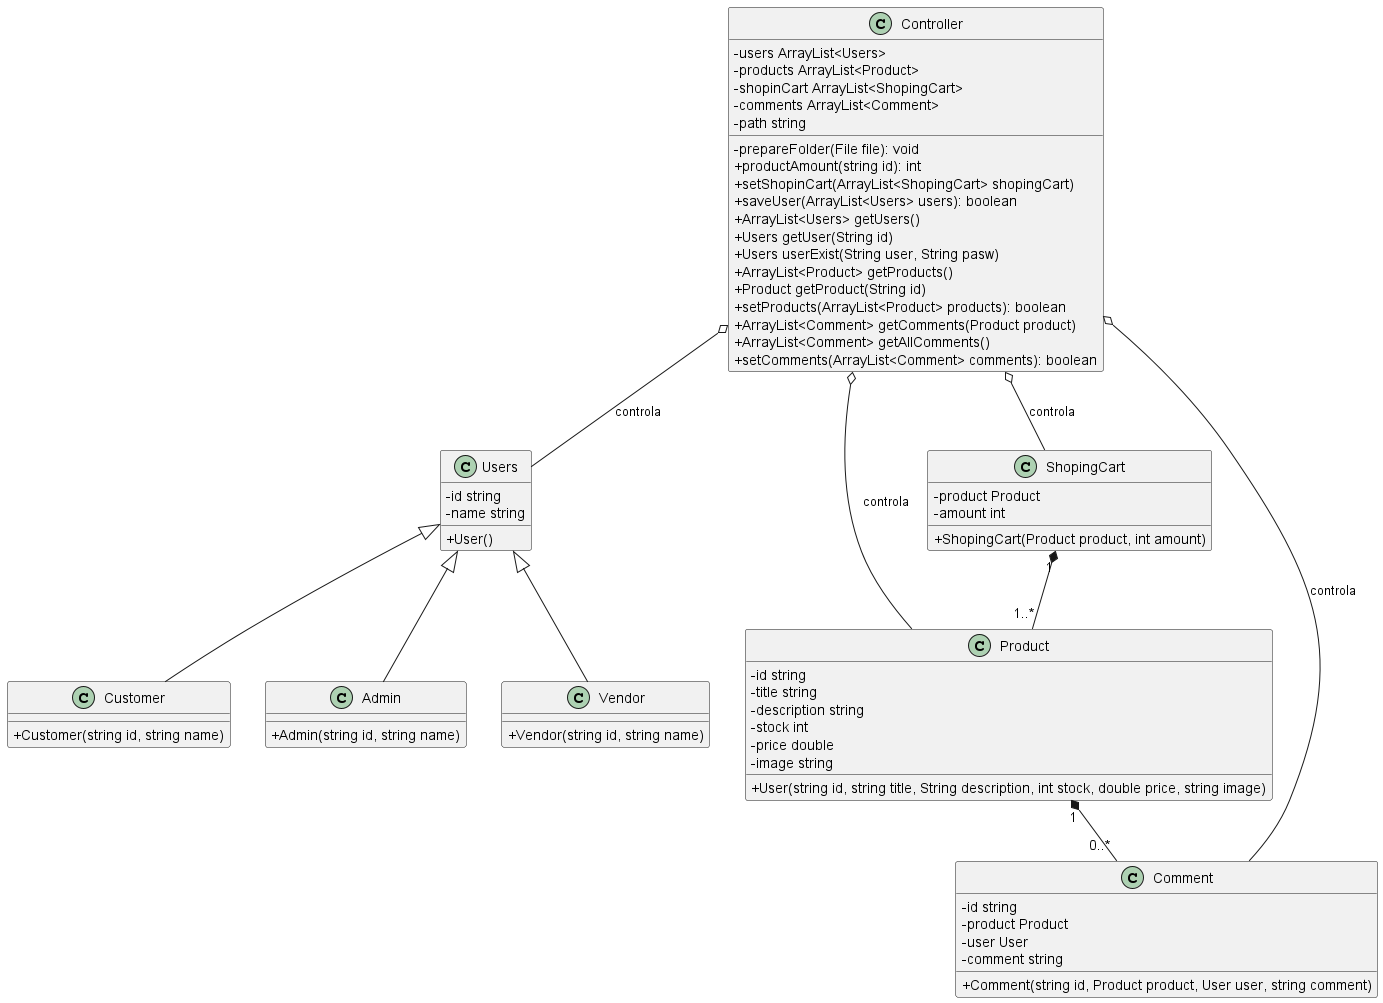

The diagram above was rendered by PlantUML. Its source (embedded in the PNG):
@startuml Ferreteria
skinparam ClassAttributeIconSize 0

!includesub Login/Users.puml!Users
!includesub Login/Customer.puml!Customer
!includesub Login/Admin.puml!Admin
!includesub Login/Vendor.puml!Vendor

!includesub Store/Product.puml!Product
!includesub Store/ShopingCart.puml!ShopingCart


!includesub Comment/Comment.puml!Comment
!includesub Comment/Controller.puml!Controller

Users <|-- Customer
Users <|-- Vendor
Users <|-- Admin
ShopingCart "1" *-- "1..*" Product
Product "1" *-- "0..*" Comment
Controller o-- Product : controla
Controller o-- Users : controla
Controller o-- ShopingCart : controla
Controller o-- Comment : controla


@enduml